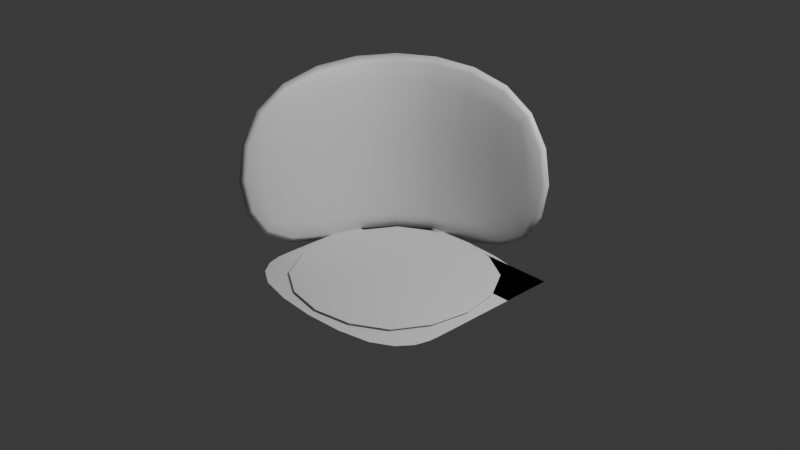 # Source: myhome.blend  (saved by Blender 4.2.66; exported with 4.5.12 LTS)
import bpy
from mathutils import Matrix  # noqa: F401  (used for matrix-valued properties, if any)

bpy.ops.wm.read_factory_settings(use_empty=True)
scene = bpy.context.scene
scene.name = 'Scene'

# ---- collections
col_collection = bpy.data.collections.new('Collection'); scene.collection.children.link(col_collection)

# ---- materials (node trees are filled in below, after node groups)
mat_material = bpy.data.materials.new('Material')
mat_material.alpha_threshold = 0.0
mat_material.use_transparent_shadow = False
mat_material.roughness = 0.5
mat_material.line_color = (0.0, 0.0, 0.0, 1.0)

# ---- material node trees
mat_material.use_nodes = True; mat_material.node_tree.nodes.clear()
_N = mat_material.node_tree.nodes; _L = mat_material.node_tree.links
n0 = _N.new('ShaderNodeOutputMaterial'); n0.name = 'Material Output'; n0.location = (300, 300)
n1 = _N.new('ShaderNodeBsdfPrincipled'); n1.name = 'Principled BSDF'; n1.location = (10, 300)
n1.inputs[3].default_value = 1.45
_L.new(n1.outputs[0], n0.inputs[0])
n0.is_active_output = True

# ---- world
world_world = bpy.data.worlds.new('World'); scene.world = world_world
world_world.use_nodes = True; world_world.node_tree.nodes.clear()
_N = world_world.node_tree.nodes; _L = world_world.node_tree.links
n0 = _N.new('ShaderNodeOutputWorld'); n0.name = 'World Output'; n0.location = (300, 300)
n1 = _N.new('ShaderNodeBackground'); n1.name = 'Background'; n1.location = (10, 300)
n1.inputs[0].default_value = (0.05088, 0.05088, 0.05088, 1.0)
_L.new(n1.outputs[0], n0.inputs[0])
n0.is_active_output = True
world_world.color = (0.05088, 0.05088, 0.05088)
world_world.sun_shadow_jitter_overblur = 0.0

# ---- cameras
cam_camera = bpy.data.cameras.new('Camera')
cam_camera.clip_end = 100.0
cam_camera.ortho_scale = 7.314

# ---- lights
light_light = bpy.data.lights.new('Light', 'POINT')
light_light.energy = 1000.0
light_light.shadow_soft_size = 0.1

# ---- meshes
me_cube = bpy.data.meshes.new('Cube')
me_cube.from_pydata([(1.084, 1.301, 1.084), (1.084, 1.301, -1.084), (-1.301, 1.301, 1.084), (-1.301, 1.301, -1.084), (-1.301, -1.084, 1.084), (-1.301, -1.084, -1.084), (1.084, 1.084, 1.084), (1.084, 1.084, -1.084), (-1.084, 1.084, 1.084), (-1.084, 1.084, -1.084), (-1.084, -1.084, 1.084), (-1.084, -1.084, -1.084)], [], [(5, 4, 2, 3), (3, 2, 0, 1), (11, 9, 8, 10), (9, 7, 6, 8), (5, 3, 9, 11), (3, 1, 7, 9), (1, 0, 6, 7), (4, 5, 11, 10), (2, 4, 10, 8), (0, 2, 8, 6)])
me_cube.polygons.foreach_set('use_smooth', [True] * 10)
_uv = me_cube.uv_layers.new(name='UVMap')
_uv.uv.foreach_set('vector', [0.375, 0.0, 0.625, 0.0, 0.625, 0.25, 0.375, 0.25, 0.375, 0.25, 0.625, 0.25, 0.625, 0.5, 0.375, 0.5, 0.375, 0.0, 0.375, 0.25, 0.625, 0.25, 0.625, 0.0, 0.375, 0.25, 0.375, 0.5, 0.625, 0.5, 0.625, 0.25, 0.375, 0.0, 0.375, 0.25, 0.375, 0.25, 0.375, 0.0, 0.375, 0.25, 0.375, 0.5, 0.375, 0.5, 0.375, 0.25, 0.375, 0.5, 0.625, 0.5, 0.625, 0.5, 0.375, 0.5, 0.625, 0.0, 0.375, 0.0, 0.375, 0.0, 0.625, 0.0, 0.625, 0.25, 0.625, 0.0, 0.625, 0.0, 0.625, 0.25, 0.625, 0.5, 0.625, 0.25, 0.625, 0.25, 0.625, 0.5])
me_cube.materials.append(mat_material)
me_cube.use_mirror_vertex_groups = False
me_cube.update()
me_cube_001 = bpy.data.meshes.new('Cube.001')
me_cube_001.from_pydata([(1.084, 1.084, -0.1084), (1.084, -1.084, -0.1084), (-1.084, 1.084, -0.1084), (-1.084, -1.084, -0.1084), (1.084, 1.084, 0.1084), (1.084, -1.084, 0.1084), (-1.084, 1.084, 0.1084), (-1.084, -1.084, 0.1084), (1.093, 1.094, 0.1093), (1.093, -1.074, 0.1093), (-1.075, 1.094, 0.1093), (-1.075, -1.074, 0.1093)], [], [(2, 0, 1, 3), (6, 7, 5, 4), (2, 3, 7, 6), (0, 2, 6, 4), (3, 1, 5, 7), (1, 0, 4, 5), (10, 11, 9, 8)])
me_cube_001.polygons.foreach_set('use_smooth', [True] * 7)
_uv = me_cube_001.uv_layers.new(name='UVMap')
_uv.uv.foreach_set('vector', [0.125, 0.5, 0.375, 0.5, 0.375, 0.75, 0.125, 0.75, 0.125, 0.5, 0.125, 0.75, 0.375, 0.75, 0.375, 0.5, 0.125, 0.5, 0.125, 0.75, 0.125, 0.75, 0.125, 0.5, 0.375, 0.5, 0.125, 0.5, 0.125, 0.5, 0.375, 0.5, 0.125, 0.75, 0.375, 0.75, 0.375, 0.75, 0.125, 0.75, 0.375, 0.75, 0.375, 0.5, 0.375, 0.5, 0.375, 0.75, 0.125, 0.5, 0.125, 0.75, 0.375, 0.75, 0.375, 0.5])
me_cube_001.materials.append(mat_material)
me_cube_001.use_mirror_vertex_groups = False
me_cube_001.update()
me_cube_007 = bpy.data.meshes.new('Cube.007')
me_cube_007.from_pydata([(1.087, 1.071, 0.08652), (1.087, -1.097, 0.08652), (-1.082, 1.071, 0.08652), (-1.082, -1.097, 0.08652), (-1.082, 0.4205, 0.08652), (1.087, 0.4205, 0.08652), (1.087, -0.322, 0.08652), (-1.082, -0.322, 0.08652), (-1.082, -0.322, 0.08652), (1.087, -0.322, 0.08652), (-1.082, -0.322, 0.08652), (1.087, -0.322, 0.08652), (-1.082, 0.4205, 0.08652), (1.087, 0.4205, 0.08652), (1.087, 1.163, 0.08652), (-1.082, 1.163, 0.08652), (1.087, 0.4312, 0.08652), (-1.082, 0.4312, 0.08652), (-1.082, 0.7614, 0.08652), (1.087, 0.7614, 0.08652)], [], [(7, 3, 1, 6), (2, 4, 5, 0), (8, 7, 6, 9), (10, 8, 9, 11), (17, 10, 11, 16), (4, 12, 13, 5), (12, 15, 14, 13), (18, 17, 16, 19), (15, 18, 19, 14)])
me_cube_007.polygons.foreach_set('use_smooth', [True] * 9)
_uv = me_cube_007.uv_layers.new(name='UVMap')
_uv.uv.foreach_set('vector', [0.125, 0.6606, 0.125, 0.75, 0.375, 0.75, 0.375, 0.6606, 0.125, 0.5, 0.125, 0.575, 0.375, 0.575, 0.375, 0.5, 0.125, 0.6606, 0.125, 0.6606, 0.375, 0.6606, 0.375, 0.6606, 0.125, 0.6606, 0.125, 0.6606, 0.375, 0.6606, 0.375, 0.6606, 0.125, 0.5738, 0.125, 0.6606, 0.375, 0.6606, 0.375, 0.5738, 0.125, 0.575, 0.125, 0.575, 0.375, 0.575, 0.375, 0.575, 0.125, 0.575, 0.125, 0.4894, 0.375, 0.4894, 0.375, 0.575, 0.125, 0.5357, 0.125, 0.5738, 0.375, 0.5738, 0.375, 0.5357, 0.125, 0.4894, 0.125, 0.5357, 0.375, 0.5357, 0.375, 0.4894])
me_cube_007.materials.append(mat_material)
me_cube_007.use_mirror_vertex_groups = False
me_cube_007.update()

# ---- objects
ob_wall = bpy.data.objects.new('wall', me_cube)
ob_light = bpy.data.objects.new('Light', light_light)
ob_camera = bpy.data.objects.new('Camera', cam_camera)
ob_floor = bpy.data.objects.new('floor', me_cube_001)
ob_floor_001 = bpy.data.objects.new('floor.001', me_cube_007)

# ---- transforms, parenting, visibility, modifiers, constraints
ob_wall.location = (0.03266, -2.436e-07, 1.813)
ob_wall.lock_rotations_4d = False
ob_wall.empty_display_type = 'ARROWS'
ob_wall.lineart.crease_threshold = 0.0
_m = ob_wall.modifiers.new('Bevel', 'BEVEL')
_m.width = 1.0
_m.width_pct = 1.0
_m.segments = 2
_m.limit_method = 'WEIGHT'
_m.profile = 1.0
_m = ob_wall.modifiers.new('Subdivision', 'SUBSURF')
_m.levels = 2
ob_light.location = (4.076, 1.005, 5.904)
ob_light.rotation_euler = (0.6503, 0.05522, 1.866)
ob_light.lock_rotations_4d = False
ob_light.empty_display_type = 'ARROWS'
ob_light.color = (0.0, 0.0, 0.0, 0.0)
ob_light.lineart.crease_threshold = 0.0
ob_camera.location = (6.97, -6.447, 6.188)
ob_camera.rotation_euler = (1.109, 0.0, 0.8149)
ob_camera.lock_rotations_4d = False
ob_camera.empty_display_type = 'ARROWS'
ob_camera.color = (0.0, 0.0, 0.0, 0.0)
ob_camera.display_type = 'WIRE'
ob_camera.lineart.crease_threshold = 0.0
ob_floor.location = (0.03266, -2.436e-07, 0.8371)
ob_floor.lock_rotations_4d = False
ob_floor.empty_display_type = 'ARROWS'
ob_floor.lineart.crease_threshold = 0.0
_m = ob_floor.modifiers.new('Bevel', 'BEVEL')
_m.width = 1.0
_m.width_pct = 1.0
_m.segments = 2
_m.limit_method = 'WEIGHT'
_m.profile = 1.0
_m = ob_floor.modifiers.new('Subdivision', 'SUBSURF')
_m.levels = 2
ob_floor_001.location = (0.03266, -2.436e-07, 0.8371)
ob_floor_001.lock_rotations_4d = False
ob_floor_001.empty_display_type = 'ARROWS'
ob_floor_001.lineart.crease_threshold = 0.0
_m = ob_floor_001.modifiers.new('Bevel', 'BEVEL')
_m.width = 1.0
_m.width_pct = 1.0
_m.segments = 2
_m.limit_method = 'WEIGHT'
_m.profile = 1.0
_m = ob_floor_001.modifiers.new('Subdivision', 'SUBSURF')
_m.levels = 2

# ---- collection membership
col_collection.objects.link(ob_wall)
col_collection.objects.link(ob_light)
col_collection.objects.link(ob_camera)
col_collection.objects.link(ob_floor)
col_collection.objects.link(ob_floor_001)

# ---- scene / render settings (as saved in the file)
scene.camera = ob_camera
scene.frame_start = 1; scene.frame_end = 250; scene.frame_set(17)
scene.render.engine = 'BLENDER_EEVEE_NEXT'
bpy.context.view_layer.update()

